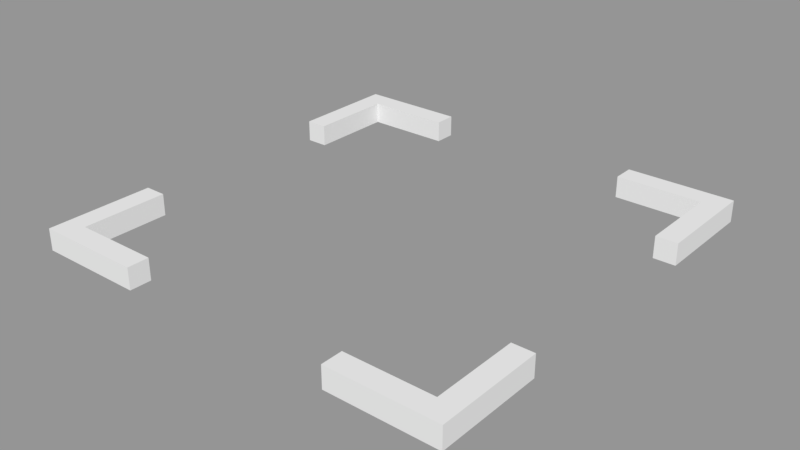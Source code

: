 # Source: cf_base.blend  (saved by Blender 2.78.0; exported with 4.5.12 LTS)
import bpy
from mathutils import Matrix  # noqa: F401  (used for matrix-valued properties, if any)

bpy.ops.wm.read_factory_settings(use_empty=True)
scene = bpy.context.scene
scene.name = 'Scene'

# ---- collections
col_collection_1 = bpy.data.collections.new('Collection 1'); scene.collection.children.link(col_collection_1)

# ---- meshes
me_cube_001 = bpy.data.meshes.new('Cube.001')
me_cube_001.from_pydata([(18.0, -0.5, 1.431e-06), (18.0, -0.5, 2.0), (20.0, -1.0, 1.431e-06), (20.0, -1.0, 2.0), (20.0, -0.5, 1.431e-06), (20.0, -0.5, 2.0), (18.0, -0.9, 1.431e-06), (18.0, -0.9, 2.0), (9.998, -0.9, 1.431e-06), (9.998, -1.0, 1.431e-06), (9.998, -1.0, 2.0), (9.998, -0.9, 2.0), (-18.0, -0.5, 1.431e-06), (-18.0, -0.5, 2.0), (-20.0, -1.0, 1.431e-06), (-20.0, -1.0, 2.0), (-20.0, -0.5, 1.431e-06), (-20.0, -0.5, 2.0), (-18.0, -0.9, 1.431e-06), (-18.0, -0.9, 2.0), (-9.998, -0.9, 1.431e-06), (-9.998, -1.0, 1.431e-06), (-9.998, -1.0, 2.0), (-9.998, -0.9, 2.0), (18.0, 0.5, 1.431e-06), (18.0, 0.5, 2.0), (20.0, 1.0, 1.431e-06), (20.0, 1.0, 2.0), (20.0, 0.5, 1.431e-06), (20.0, 0.5, 2.0), (18.0, 0.9, 1.431e-06), (18.0, 0.9, 2.0), (9.998, 0.9, 1.431e-06), (9.998, 1.0, 1.431e-06), (9.998, 1.0, 2.0), (9.998, 0.9, 2.0), (-18.0, 0.5, 1.431e-06), (-18.0, 0.5, 2.0), (-20.0, 1.0, 1.431e-06), (-20.0, 1.0, 2.0), (-20.0, 0.5, 1.431e-06), (-20.0, 0.5, 2.0), (-18.0, 0.9, 1.431e-06), (-18.0, 0.9, 2.0), (-9.998, 0.9, 1.431e-06), (-9.998, 1.0, 1.431e-06), (-9.998, 1.0, 2.0), (-9.998, 0.9, 2.0)], [], [(7, 0, 6), (1, 4, 0), (2, 10, 9), (5, 2, 4), (7, 5, 1), (9, 6, 2), (10, 8, 9), (6, 11, 7), (4, 6, 0), (7, 10, 3), (12, 19, 18), (16, 13, 12), (22, 14, 21), (14, 17, 16), (17, 19, 13), (21, 18, 20), (20, 22, 21), (23, 18, 19), (18, 16, 12), (22, 19, 15), (24, 31, 30), (28, 25, 24), (34, 26, 33), (26, 29, 28), (29, 31, 25), (33, 30, 32), (32, 34, 33), (35, 30, 31), (30, 28, 24), (34, 31, 27), (43, 36, 42), (37, 40, 36), (38, 46, 45), (41, 38, 40), (43, 41, 37), (45, 42, 38), (46, 44, 45), (42, 47, 43), (40, 42, 36), (43, 46, 39), (7, 1, 0), (1, 5, 4), (2, 3, 10), (5, 3, 2), (7, 3, 5), (9, 8, 6), (10, 11, 8), (6, 8, 11), (4, 2, 6), (7, 11, 10), (12, 13, 19), (16, 17, 13), (22, 15, 14), (14, 15, 17), (17, 15, 19), (21, 14, 18), (20, 23, 22), (23, 20, 18), (18, 14, 16), (22, 23, 19), (24, 25, 31), (28, 29, 25), (34, 27, 26), (26, 27, 29), (29, 27, 31), (33, 26, 30), (32, 35, 34), (35, 32, 30), (30, 26, 28), (34, 35, 31), (43, 37, 36), (37, 41, 40), (38, 39, 46), (41, 39, 38), (43, 39, 41), (45, 44, 42), (46, 47, 44), (42, 44, 47), (40, 38, 42), (43, 47, 46)])
me_cube_001.use_remesh_preserve_volume = False
me_cube_001.use_remesh_preserve_attributes = False
me_cube_001.use_mirror_vertex_groups = False
me_cube_001.update()

# ---- objects
ob_i_frame = bpy.data.objects.new('i_frame', me_cube_001)
ob_i_pointer = bpy.data.objects.new('i_pointer', None)

# ---- transforms, parenting, visibility, modifiers, constraints
ob_i_frame.location = (-1.192e-07, 0.0, 0.0)
ob_i_frame.scale = (0.1, 2.0, 0.1)
ob_i_frame.lineart.crease_threshold = 0.0
ob_i_pointer.location = (0.0, 0.0, 0.0)

# ---- collection membership
col_collection_1.objects.link(ob_i_frame)
col_collection_1.objects.link(ob_i_pointer)

# ---- scene / render settings (as saved in the file)
scene.frame_start = 1; scene.frame_end = 250; scene.frame_set(1)
scene.render.engine = 'BLENDER_EEVEE_NEXT'
scene.render.resolution_percentage = 50
scene.render.dither_intensity = 0.0
scene.cycles.use_denoising = False
scene.cycles.samples = 128
scene.cycles.sampling_pattern = 'TABULATED_SOBOL'
scene.cycles.light_sampling_threshold = 0.0
scene.cycles.use_adaptive_sampling = False
scene.cycles.use_light_tree = False
scene.cycles.blur_glossy = 0.0
scene.cycles.sample_clamp_indirect = 0.0
scene.view_settings.view_transform = 'Standard'
bpy.context.view_layer.update()

# ---- added for rendering (the .blend has no active camera and no usable light): camera, sun + grey world if the file has none
cam_auto = bpy.data.cameras.new('AutoCamera')
cam_auto.lens = 50.0
cam_auto.sensor_width = 36.0
cam_auto.clip_end = 1000.0
ob_auto_camera = bpy.data.objects.new('AutoCamera', cam_auto)
scene.collection.objects.link(ob_auto_camera)
ob_auto_camera.location = (5.23713, -6.28456, 4.28971)
ob_auto_camera.rotation_euler = (1.09748, -7.21219e-08, 0.694738)
scene.camera = ob_auto_camera
light_auto_sun = bpy.data.lights.new('AutoSun', 'SUN')
light_auto_sun.energy = 3.0
light_auto_sun.angle = 0.0523599
ob_auto_sun = bpy.data.objects.new('AutoSun', light_auto_sun)
scene.collection.objects.link(ob_auto_sun)
ob_auto_sun.rotation_euler = (0.872665, 0.174533, 0.523599)
if scene.world is None:
    world_auto = bpy.data.worlds.new('AutoWorld')
    world_auto.color = (0.3, 0.3, 0.3)
    scene.world = world_auto
bpy.context.view_layer.update()
